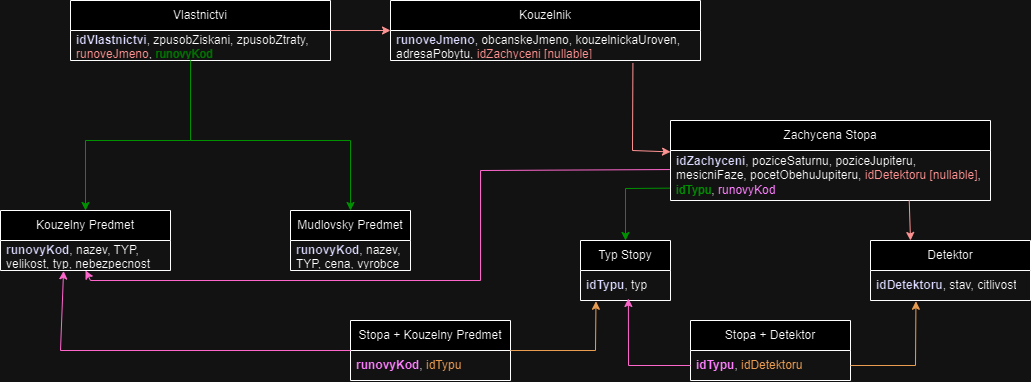

The diagram above was exported from draw.io. Its source (the exported page's mxGraphModel, read from the mxfile embedded in the PNG):
<mxGraphModel dx="1195" dy="655" grid="1" gridSize="10" guides="1" tooltips="1" connect="1" arrows="1" fold="1" page="1" pageScale="1" pageWidth="827" pageHeight="1169" math="0" shadow="0">
  <root>
    <mxCell id="0" />
    <mxCell id="1" parent="0" />
    <mxCell id="eC8GBK3Dc2ktr7D7LC2E-3" value="Vlastnictvi" style="swimlane;fontStyle=0;childLayout=stackLayout;horizontal=1;startSize=30;horizontalStack=0;resizeParent=1;resizeParentMax=0;resizeLast=0;collapsible=1;marginBottom=0;whiteSpace=wrap;html=1;" vertex="1" parent="1">
      <mxGeometry x="160" y="40" width="260" height="60" as="geometry" />
    </mxCell>
    <mxCell id="eC8GBK3Dc2ktr7D7LC2E-4" value="&lt;b&gt;&lt;font color=&quot;#0000ff&quot;&gt;idVlastnictvi&lt;/font&gt;&lt;/b&gt;, zpusobZiskani, zpusobZtraty, &lt;font color=&quot;#ff0000&quot;&gt;runoveJmeno&lt;/font&gt;, &lt;font color=&quot;#33ff33&quot;&gt;runovyKod&lt;/font&gt;" style="text;strokeColor=none;fillColor=none;align=left;verticalAlign=middle;spacingLeft=4;spacingRight=4;overflow=hidden;points=[[0,0.5],[1,0.5]];portConstraint=eastwest;rotatable=0;whiteSpace=wrap;html=1;" vertex="1" parent="eC8GBK3Dc2ktr7D7LC2E-3">
      <mxGeometry y="30" width="260" height="30" as="geometry" />
    </mxCell>
    <mxCell id="eC8GBK3Dc2ktr7D7LC2E-7" value="Kouzelnik" style="swimlane;fontStyle=0;childLayout=stackLayout;horizontal=1;startSize=30;horizontalStack=0;resizeParent=1;resizeParentMax=0;resizeLast=0;collapsible=1;marginBottom=0;whiteSpace=wrap;html=1;" vertex="1" parent="1">
      <mxGeometry x="480" y="40" width="310" height="60" as="geometry" />
    </mxCell>
    <mxCell id="eC8GBK3Dc2ktr7D7LC2E-8" value="&lt;b&gt;&lt;font color=&quot;#0000ff&quot;&gt;runoveJmeno&lt;/font&gt;&lt;/b&gt;, obcanskeJmeno, kouzelnickaUroven, adresaPobytu, &lt;font color=&quot;#ff0000&quot;&gt;idZachyceni [nullable]&lt;/font&gt;" style="text;strokeColor=none;fillColor=none;align=left;verticalAlign=middle;spacingLeft=4;spacingRight=4;overflow=hidden;points=[[0,0.5],[1,0.5]];portConstraint=eastwest;rotatable=0;whiteSpace=wrap;html=1;" vertex="1" parent="eC8GBK3Dc2ktr7D7LC2E-7">
      <mxGeometry y="30" width="310" height="30" as="geometry" />
    </mxCell>
    <mxCell id="eC8GBK3Dc2ktr7D7LC2E-9" value="" style="endArrow=classic;html=1;rounded=0;exitX=1;exitY=0;exitDx=0;exitDy=0;exitPerimeter=0;entryX=0;entryY=0.5;entryDx=0;entryDy=0;strokeColor=#FF0000;" edge="1" parent="1" source="eC8GBK3Dc2ktr7D7LC2E-4" target="eC8GBK3Dc2ktr7D7LC2E-7">
      <mxGeometry width="50" height="50" relative="1" as="geometry">
        <mxPoint x="510" y="250" as="sourcePoint" />
        <mxPoint x="560" y="200" as="targetPoint" />
      </mxGeometry>
    </mxCell>
    <mxCell id="eC8GBK3Dc2ktr7D7LC2E-10" value="Zachycena Stopa" style="swimlane;fontStyle=0;childLayout=stackLayout;horizontal=1;startSize=30;horizontalStack=0;resizeParent=1;resizeParentMax=0;resizeLast=0;collapsible=1;marginBottom=0;whiteSpace=wrap;html=1;" vertex="1" parent="1">
      <mxGeometry x="760" y="160" width="320" height="80" as="geometry" />
    </mxCell>
    <mxCell id="eC8GBK3Dc2ktr7D7LC2E-11" value="&lt;b&gt;&lt;font color=&quot;#0000ff&quot;&gt;idZachyceni&lt;/font&gt;&lt;/b&gt;, poziceSaturnu, poziceJupiteru, mesicniFaze, pocetObehuJupiteru,&amp;nbsp;&lt;font color=&quot;#ff0000&quot;&gt;idDetektoru [nullable]&lt;/font&gt;, &lt;font color=&quot;#00ff00&quot;&gt;idTypu&lt;/font&gt;, &lt;font color=&quot;#ff0080&quot;&gt;runovyKod&lt;/font&gt;" style="text;strokeColor=none;fillColor=none;align=left;verticalAlign=middle;spacingLeft=4;spacingRight=4;overflow=hidden;points=[[0,0.5],[1,0.5]];portConstraint=eastwest;rotatable=0;whiteSpace=wrap;html=1;" vertex="1" parent="eC8GBK3Dc2ktr7D7LC2E-10">
      <mxGeometry y="30" width="320" height="50" as="geometry" />
    </mxCell>
    <mxCell id="eC8GBK3Dc2ktr7D7LC2E-12" value="" style="endArrow=classic;html=1;rounded=0;exitX=0.782;exitY=1.083;exitDx=0;exitDy=0;exitPerimeter=0;entryX=0;entryY=0.028;entryDx=0;entryDy=0;entryPerimeter=0;strokeColor=#FF0000;" edge="1" parent="1" source="eC8GBK3Dc2ktr7D7LC2E-8" target="eC8GBK3Dc2ktr7D7LC2E-11">
      <mxGeometry width="50" height="50" relative="1" as="geometry">
        <mxPoint x="510" y="330" as="sourcePoint" />
        <mxPoint x="560" y="280" as="targetPoint" />
        <Array as="points">
          <mxPoint x="722" y="190" />
        </Array>
      </mxGeometry>
    </mxCell>
    <mxCell id="eC8GBK3Dc2ktr7D7LC2E-13" value="Detektor" style="swimlane;fontStyle=0;childLayout=stackLayout;horizontal=1;startSize=30;horizontalStack=0;resizeParent=1;resizeParentMax=0;resizeLast=0;collapsible=1;marginBottom=0;whiteSpace=wrap;html=1;" vertex="1" parent="1">
      <mxGeometry x="960" y="280" width="160" height="60" as="geometry" />
    </mxCell>
    <mxCell id="eC8GBK3Dc2ktr7D7LC2E-14" value="&lt;b&gt;&lt;font color=&quot;#0000ff&quot;&gt;idDetektoru&lt;/font&gt;&lt;/b&gt;, stav, citlivost" style="text;strokeColor=none;fillColor=none;align=left;verticalAlign=middle;spacingLeft=4;spacingRight=4;overflow=hidden;points=[[0,0.5],[1,0.5]];portConstraint=eastwest;rotatable=0;whiteSpace=wrap;html=1;" vertex="1" parent="eC8GBK3Dc2ktr7D7LC2E-13">
      <mxGeometry y="30" width="160" height="30" as="geometry" />
    </mxCell>
    <mxCell id="eC8GBK3Dc2ktr7D7LC2E-15" value="" style="endArrow=classic;html=1;rounded=0;exitX=0.746;exitY=0.992;exitDx=0;exitDy=0;exitPerimeter=0;entryX=0.25;entryY=0;entryDx=0;entryDy=0;strokeColor=#FF0000;" edge="1" parent="1" source="eC8GBK3Dc2ktr7D7LC2E-11" target="eC8GBK3Dc2ktr7D7LC2E-13">
      <mxGeometry width="50" height="50" relative="1" as="geometry">
        <mxPoint x="750" y="330" as="sourcePoint" />
        <mxPoint x="800" y="280" as="targetPoint" />
      </mxGeometry>
    </mxCell>
    <mxCell id="eC8GBK3Dc2ktr7D7LC2E-16" value="Typ Stopy" style="swimlane;fontStyle=0;childLayout=stackLayout;horizontal=1;startSize=30;horizontalStack=0;resizeParent=1;resizeParentMax=0;resizeLast=0;collapsible=1;marginBottom=0;whiteSpace=wrap;html=1;" vertex="1" parent="1">
      <mxGeometry x="670" y="280" width="90" height="60" as="geometry" />
    </mxCell>
    <mxCell id="eC8GBK3Dc2ktr7D7LC2E-17" value="&lt;b&gt;&lt;font color=&quot;#0000ff&quot;&gt;idTypu&lt;/font&gt;&lt;/b&gt;, typ" style="text;strokeColor=none;fillColor=none;align=left;verticalAlign=middle;spacingLeft=4;spacingRight=4;overflow=hidden;points=[[0,0.5],[1,0.5]];portConstraint=eastwest;rotatable=0;whiteSpace=wrap;html=1;" vertex="1" parent="eC8GBK3Dc2ktr7D7LC2E-16">
      <mxGeometry y="30" width="90" height="30" as="geometry" />
    </mxCell>
    <mxCell id="eC8GBK3Dc2ktr7D7LC2E-18" value="" style="endArrow=classic;html=1;rounded=0;exitX=-0.002;exitY=0.753;exitDx=0;exitDy=0;exitPerimeter=0;entryX=0.5;entryY=0;entryDx=0;entryDy=0;strokeColor=#00FF00;" edge="1" parent="1" source="eC8GBK3Dc2ktr7D7LC2E-11" target="eC8GBK3Dc2ktr7D7LC2E-16">
      <mxGeometry width="50" height="50" relative="1" as="geometry">
        <mxPoint x="690" y="330" as="sourcePoint" />
        <mxPoint x="740" y="280" as="targetPoint" />
        <Array as="points">
          <mxPoint x="715" y="228" />
        </Array>
      </mxGeometry>
    </mxCell>
    <mxCell id="eC8GBK3Dc2ktr7D7LC2E-19" value="Stopa + Detektor" style="swimlane;fontStyle=0;childLayout=stackLayout;horizontal=1;startSize=30;horizontalStack=0;resizeParent=1;resizeParentMax=0;resizeLast=0;collapsible=1;marginBottom=0;whiteSpace=wrap;html=1;" vertex="1" parent="1">
      <mxGeometry x="780" y="360" width="160" height="60" as="geometry" />
    </mxCell>
    <mxCell id="eC8GBK3Dc2ktr7D7LC2E-20" value="&lt;b&gt;&lt;font color=&quot;#ff0080&quot;&gt;idTypu&lt;/font&gt;&lt;/b&gt;, &lt;font color=&quot;#994c00&quot;&gt;idDetektoru&lt;/font&gt;" style="text;strokeColor=none;fillColor=none;align=left;verticalAlign=middle;spacingLeft=4;spacingRight=4;overflow=hidden;points=[[0,0.5],[1,0.5]];portConstraint=eastwest;rotatable=0;whiteSpace=wrap;html=1;" vertex="1" parent="eC8GBK3Dc2ktr7D7LC2E-19">
      <mxGeometry y="30" width="160" height="30" as="geometry" />
    </mxCell>
    <mxCell id="eC8GBK3Dc2ktr7D7LC2E-21" value="" style="endArrow=classic;html=1;rounded=0;exitX=0;exitY=0.5;exitDx=0;exitDy=0;entryX=0.532;entryY=0.933;entryDx=0;entryDy=0;entryPerimeter=0;strokeColor=#FF3399;" edge="1" parent="1" source="eC8GBK3Dc2ktr7D7LC2E-20" target="eC8GBK3Dc2ktr7D7LC2E-17">
      <mxGeometry width="50" height="50" relative="1" as="geometry">
        <mxPoint x="690" y="400" as="sourcePoint" />
        <mxPoint x="740" y="350" as="targetPoint" />
        <Array as="points">
          <mxPoint x="718" y="405" />
        </Array>
      </mxGeometry>
    </mxCell>
    <mxCell id="eC8GBK3Dc2ktr7D7LC2E-22" value="" style="endArrow=classic;html=1;rounded=0;entryX=0.284;entryY=1.025;entryDx=0;entryDy=0;entryPerimeter=0;exitX=1;exitY=0.5;exitDx=0;exitDy=0;strokeColor=#994C00;" edge="1" parent="1" source="eC8GBK3Dc2ktr7D7LC2E-20" target="eC8GBK3Dc2ktr7D7LC2E-14">
      <mxGeometry width="50" height="50" relative="1" as="geometry">
        <mxPoint x="690" y="400" as="sourcePoint" />
        <mxPoint x="740" y="350" as="targetPoint" />
        <Array as="points">
          <mxPoint x="1005" y="405" />
        </Array>
      </mxGeometry>
    </mxCell>
    <mxCell id="eC8GBK3Dc2ktr7D7LC2E-25" value="Kouzelny Predmet" style="swimlane;fontStyle=0;childLayout=stackLayout;horizontal=1;startSize=30;horizontalStack=0;resizeParent=1;resizeParentMax=0;resizeLast=0;collapsible=1;marginBottom=0;whiteSpace=wrap;html=1;" vertex="1" parent="1">
      <mxGeometry x="90" y="250" width="170" height="60" as="geometry" />
    </mxCell>
    <mxCell id="eC8GBK3Dc2ktr7D7LC2E-26" value="&lt;b&gt;&lt;font color=&quot;#0000ff&quot;&gt;runovyKod&lt;/font&gt;&lt;/b&gt;, nazev, TYP, velikost, typ, nebezpecnost" style="text;strokeColor=none;fillColor=none;align=left;verticalAlign=middle;spacingLeft=4;spacingRight=4;overflow=hidden;points=[[0,0.5],[1,0.5]];portConstraint=eastwest;rotatable=0;whiteSpace=wrap;html=1;" vertex="1" parent="eC8GBK3Dc2ktr7D7LC2E-25">
      <mxGeometry y="30" width="170" height="30" as="geometry" />
    </mxCell>
    <mxCell id="eC8GBK3Dc2ktr7D7LC2E-27" value="Mudlovsky Predmet" style="swimlane;fontStyle=0;childLayout=stackLayout;horizontal=1;startSize=30;horizontalStack=0;resizeParent=1;resizeParentMax=0;resizeLast=0;collapsible=1;marginBottom=0;whiteSpace=wrap;html=1;" vertex="1" parent="1">
      <mxGeometry x="380" y="250" width="120" height="60" as="geometry" />
    </mxCell>
    <mxCell id="eC8GBK3Dc2ktr7D7LC2E-28" value="&lt;b&gt;&lt;font color=&quot;#0000ff&quot;&gt;runovyKod&lt;/font&gt;&lt;/b&gt;, nazev, TYP, cena, vyrobce" style="text;strokeColor=none;fillColor=none;align=left;verticalAlign=middle;spacingLeft=4;spacingRight=4;overflow=hidden;points=[[0,0.5],[1,0.5]];portConstraint=eastwest;rotatable=0;whiteSpace=wrap;html=1;" vertex="1" parent="eC8GBK3Dc2ktr7D7LC2E-27">
      <mxGeometry y="30" width="120" height="30" as="geometry" />
    </mxCell>
    <mxCell id="eC8GBK3Dc2ktr7D7LC2E-31" value="" style="endArrow=classic;html=1;rounded=0;exitX=-0.002;exitY=0.381;exitDx=0;exitDy=0;exitPerimeter=0;entryX=0.5;entryY=1;entryDx=0;entryDy=0;strokeColor=#FF3399;" edge="1" parent="1" source="eC8GBK3Dc2ktr7D7LC2E-11" target="eC8GBK3Dc2ktr7D7LC2E-25">
      <mxGeometry width="50" height="50" relative="1" as="geometry">
        <mxPoint x="510" y="350" as="sourcePoint" />
        <mxPoint x="560" y="300" as="targetPoint" />
        <Array as="points">
          <mxPoint x="570" y="210" />
          <mxPoint x="570" y="320" />
          <mxPoint x="180" y="320" />
        </Array>
      </mxGeometry>
    </mxCell>
    <mxCell id="eC8GBK3Dc2ktr7D7LC2E-32" value="Stopa + Kouzelny Predmet" style="swimlane;fontStyle=0;childLayout=stackLayout;horizontal=1;startSize=30;horizontalStack=0;resizeParent=1;resizeParentMax=0;resizeLast=0;collapsible=1;marginBottom=0;whiteSpace=wrap;html=1;" vertex="1" parent="1">
      <mxGeometry x="440" y="360" width="160" height="60" as="geometry" />
    </mxCell>
    <mxCell id="eC8GBK3Dc2ktr7D7LC2E-33" value="&lt;b&gt;&lt;font color=&quot;#ff0080&quot;&gt;runovyKod&lt;/font&gt;&lt;/b&gt;, &lt;font color=&quot;#994c00&quot;&gt;idTypu&lt;/font&gt;" style="text;strokeColor=none;fillColor=none;align=left;verticalAlign=middle;spacingLeft=4;spacingRight=4;overflow=hidden;points=[[0,0.5],[1,0.5]];portConstraint=eastwest;rotatable=0;whiteSpace=wrap;html=1;" vertex="1" parent="eC8GBK3Dc2ktr7D7LC2E-32">
      <mxGeometry y="30" width="160" height="30" as="geometry" />
    </mxCell>
    <mxCell id="eC8GBK3Dc2ktr7D7LC2E-34" value="" style="endArrow=classic;html=1;rounded=0;entryX=0.172;entryY=1.025;entryDx=0;entryDy=0;entryPerimeter=0;exitX=1;exitY=0.5;exitDx=0;exitDy=0;strokeColor=#994C00;" edge="1" parent="1" source="eC8GBK3Dc2ktr7D7LC2E-32" target="eC8GBK3Dc2ktr7D7LC2E-17">
      <mxGeometry width="50" height="50" relative="1" as="geometry">
        <mxPoint x="510" y="350" as="sourcePoint" />
        <mxPoint x="560" y="300" as="targetPoint" />
        <Array as="points">
          <mxPoint x="685" y="390" />
        </Array>
      </mxGeometry>
    </mxCell>
    <mxCell id="eC8GBK3Dc2ktr7D7LC2E-35" value="" style="endArrow=classic;html=1;rounded=0;exitX=0;exitY=0.5;exitDx=0;exitDy=0;entryX=0.371;entryY=1.014;entryDx=0;entryDy=0;entryPerimeter=0;strokeColor=#FF3399;" edge="1" parent="1" source="eC8GBK3Dc2ktr7D7LC2E-32" target="eC8GBK3Dc2ktr7D7LC2E-26">
      <mxGeometry width="50" height="50" relative="1" as="geometry">
        <mxPoint x="510" y="350" as="sourcePoint" />
        <mxPoint x="560" y="300" as="targetPoint" />
        <Array as="points">
          <mxPoint x="150" y="390" />
        </Array>
      </mxGeometry>
    </mxCell>
    <mxCell id="eC8GBK3Dc2ktr7D7LC2E-36" value="" style="endArrow=classic;html=1;rounded=0;entryX=0.5;entryY=0;entryDx=0;entryDy=0;strokeColor=#00FF00;" edge="1" parent="1" target="eC8GBK3Dc2ktr7D7LC2E-25">
      <mxGeometry width="50" height="50" relative="1" as="geometry">
        <mxPoint x="280" y="100" as="sourcePoint" />
        <mxPoint x="640" y="280" as="targetPoint" />
        <Array as="points">
          <mxPoint x="280" y="180" />
          <mxPoint x="175" y="180" />
        </Array>
      </mxGeometry>
    </mxCell>
    <mxCell id="eC8GBK3Dc2ktr7D7LC2E-37" value="" style="endArrow=classic;html=1;rounded=0;entryX=0.5;entryY=0;entryDx=0;entryDy=0;strokeColor=#00FF00;" edge="1" parent="1" target="eC8GBK3Dc2ktr7D7LC2E-27">
      <mxGeometry width="50" height="50" relative="1" as="geometry">
        <mxPoint x="280" y="180" as="sourcePoint" />
        <mxPoint x="640" y="280" as="targetPoint" />
        <Array as="points">
          <mxPoint x="440" y="180" />
        </Array>
      </mxGeometry>
    </mxCell>
  </root>
</mxGraphModel>